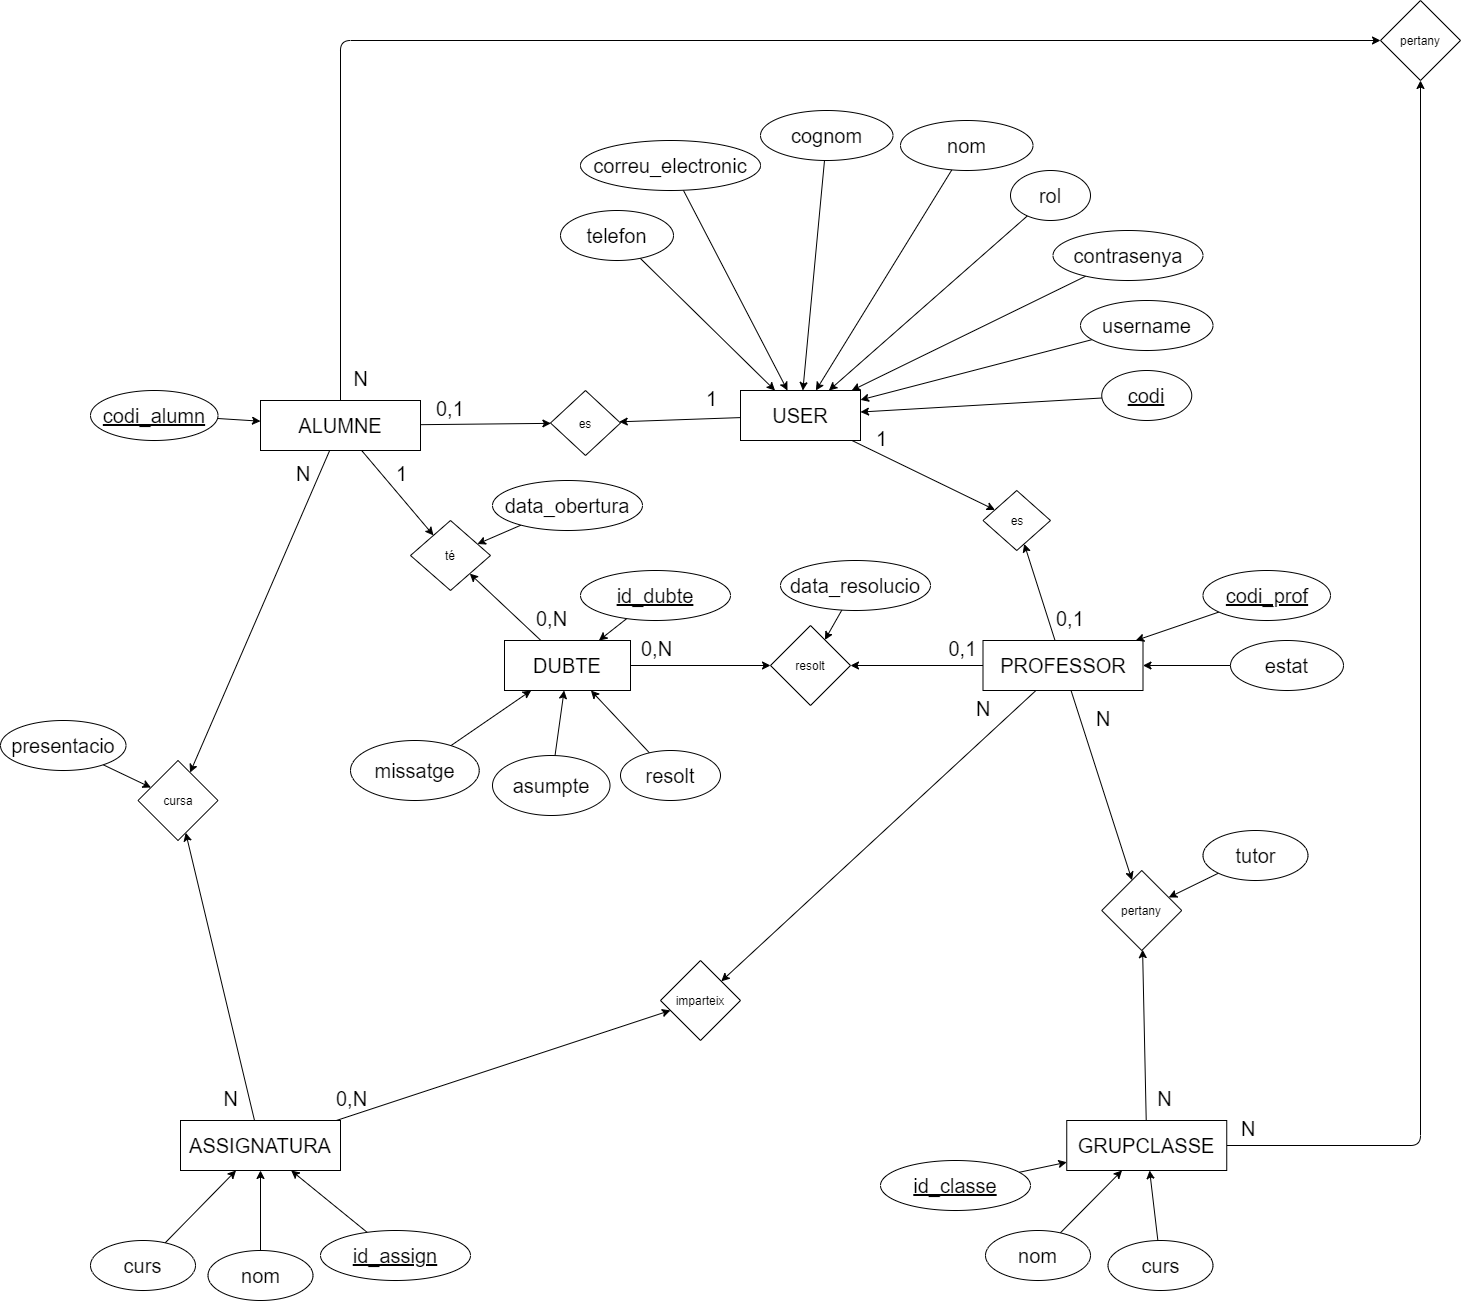

The diagram above was exported from draw.io. Its source (the exported page's mxGraphModel, read from the mxfile embedded in the PNG):
<mxGraphModel dx="2692" dy="1909" grid="1" gridSize="10" guides="1" tooltips="1" connect="1" arrows="1" fold="1" page="1" pageScale="1" pageWidth="827" pageHeight="1169" math="0" shadow="0">
  <root>
    <mxCell id="0" />
    <mxCell id="1" parent="0" />
    <mxCell id="37" style="edgeStyle=none;html=1;" edge="1" parent="1" source="2" target="22">
      <mxGeometry relative="1" as="geometry" />
    </mxCell>
    <mxCell id="38" style="edgeStyle=none;html=1;" edge="1" parent="1" source="2" target="34">
      <mxGeometry relative="1" as="geometry" />
    </mxCell>
    <mxCell id="2" value="&lt;font style=&quot;font-size: 20px&quot;&gt;USER&lt;/font&gt;" style="whiteSpace=wrap;html=1;align=center;" vertex="1" parent="1">
      <mxGeometry x="-640" y="190" width="120" height="50" as="geometry" />
    </mxCell>
    <mxCell id="12" style="edgeStyle=none;html=1;" edge="1" parent="1" source="3" target="2">
      <mxGeometry relative="1" as="geometry" />
    </mxCell>
    <mxCell id="3" value="codi" style="ellipse;whiteSpace=wrap;html=1;align=center;fontStyle=4;fontSize=20;" vertex="1" parent="1">
      <mxGeometry x="-278.75" y="170" width="90" height="50" as="geometry" />
    </mxCell>
    <mxCell id="16" style="edgeStyle=none;html=1;" edge="1" parent="1" source="4" target="2">
      <mxGeometry relative="1" as="geometry" />
    </mxCell>
    <mxCell id="4" value="nom" style="ellipse;whiteSpace=wrap;html=1;align=center;fontSize=20;" vertex="1" parent="1">
      <mxGeometry x="-480" y="-80" width="132.5" height="50" as="geometry" />
    </mxCell>
    <mxCell id="18" style="edgeStyle=none;html=1;" edge="1" parent="1" source="5" target="2">
      <mxGeometry relative="1" as="geometry" />
    </mxCell>
    <mxCell id="5" value="correu_electronic" style="ellipse;whiteSpace=wrap;html=1;align=center;fontSize=20;" vertex="1" parent="1">
      <mxGeometry x="-800" y="-60" width="180" height="50" as="geometry" />
    </mxCell>
    <mxCell id="19" style="edgeStyle=none;html=1;" edge="1" parent="1" source="6" target="2">
      <mxGeometry relative="1" as="geometry" />
    </mxCell>
    <mxCell id="6" value="telefon" style="ellipse;whiteSpace=wrap;html=1;align=center;fontSize=20;" vertex="1" parent="1">
      <mxGeometry x="-820" y="10" width="113" height="50" as="geometry" />
    </mxCell>
    <mxCell id="14" style="edgeStyle=none;html=1;" edge="1" parent="1" source="7" target="2">
      <mxGeometry relative="1" as="geometry" />
    </mxCell>
    <mxCell id="7" value="contrasenya" style="ellipse;whiteSpace=wrap;html=1;align=center;fontSize=20;" vertex="1" parent="1">
      <mxGeometry x="-327.5" y="30" width="150" height="50" as="geometry" />
    </mxCell>
    <mxCell id="15" style="edgeStyle=none;html=1;" edge="1" parent="1" source="8" target="2">
      <mxGeometry relative="1" as="geometry" />
    </mxCell>
    <mxCell id="8" value="rol" style="ellipse;whiteSpace=wrap;html=1;align=center;fontSize=20;" vertex="1" parent="1">
      <mxGeometry x="-370" y="-30" width="80" height="50" as="geometry" />
    </mxCell>
    <mxCell id="17" style="edgeStyle=none;html=1;" edge="1" parent="1" source="9" target="2">
      <mxGeometry relative="1" as="geometry" />
    </mxCell>
    <mxCell id="9" value="cognom" style="ellipse;whiteSpace=wrap;html=1;align=center;fontSize=20;" vertex="1" parent="1">
      <mxGeometry x="-620" y="-90" width="132.5" height="50" as="geometry" />
    </mxCell>
    <mxCell id="20" style="edgeStyle=none;html=1;" edge="1" parent="1" source="10" target="21">
      <mxGeometry relative="1" as="geometry" />
    </mxCell>
    <mxCell id="10" value="estat" style="ellipse;whiteSpace=wrap;html=1;align=center;fontSize=20;" vertex="1" parent="1">
      <mxGeometry x="-150" y="440" width="113" height="50" as="geometry" />
    </mxCell>
    <mxCell id="13" style="edgeStyle=none;html=1;" edge="1" parent="1" source="11" target="2">
      <mxGeometry relative="1" as="geometry" />
    </mxCell>
    <mxCell id="11" value="username" style="ellipse;whiteSpace=wrap;html=1;align=center;fontSize=20;" vertex="1" parent="1">
      <mxGeometry x="-300" y="100" width="132.5" height="50" as="geometry" />
    </mxCell>
    <mxCell id="23" value="" style="edgeStyle=none;html=1;" edge="1" parent="1" source="21" target="22">
      <mxGeometry relative="1" as="geometry" />
    </mxCell>
    <mxCell id="53" style="edgeStyle=none;html=1;" edge="1" parent="1" source="21" target="51">
      <mxGeometry relative="1" as="geometry" />
    </mxCell>
    <mxCell id="82" style="edgeStyle=none;html=1;" edge="1" parent="1" source="21" target="80">
      <mxGeometry relative="1" as="geometry" />
    </mxCell>
    <mxCell id="99" style="edgeStyle=none;html=1;" edge="1" parent="1" source="21" target="97">
      <mxGeometry relative="1" as="geometry" />
    </mxCell>
    <mxCell id="21" value="&lt;font style=&quot;font-size: 20px&quot;&gt;PROFESSOR&lt;/font&gt;" style="whiteSpace=wrap;html=1;align=center;" vertex="1" parent="1">
      <mxGeometry x="-397.5" y="440" width="160" height="50" as="geometry" />
    </mxCell>
    <mxCell id="22" value="es" style="rhombus;whiteSpace=wrap;html=1;" vertex="1" parent="1">
      <mxGeometry x="-397.5" y="290" width="67.5" height="60" as="geometry" />
    </mxCell>
    <mxCell id="25" value="1" style="text;strokeColor=none;fillColor=none;spacingLeft=4;spacingRight=4;overflow=hidden;rotatable=0;points=[[0,0.5],[1,0.5]];portConstraint=eastwest;fontSize=20;" vertex="1" parent="1">
      <mxGeometry x="-510" y="220" width="40" height="30" as="geometry" />
    </mxCell>
    <mxCell id="27" value="0,1" style="text;strokeColor=none;fillColor=none;spacingLeft=4;spacingRight=4;overflow=hidden;rotatable=0;points=[[0,0.5],[1,0.5]];portConstraint=eastwest;fontSize=20;" vertex="1" parent="1">
      <mxGeometry x="-330" y="400" width="40" height="30" as="geometry" />
    </mxCell>
    <mxCell id="35" value="" style="edgeStyle=none;html=1;" edge="1" parent="1" source="28" target="34">
      <mxGeometry relative="1" as="geometry" />
    </mxCell>
    <mxCell id="56" style="edgeStyle=none;html=1;" edge="1" parent="1" source="28" target="54">
      <mxGeometry relative="1" as="geometry" />
    </mxCell>
    <mxCell id="89" style="edgeStyle=none;html=1;" edge="1" parent="1" source="28" target="87">
      <mxGeometry relative="1" as="geometry">
        <mxPoint x="-520" y="-310" as="targetPoint" />
        <Array as="points">
          <mxPoint x="-1040" y="-160" />
        </Array>
      </mxGeometry>
    </mxCell>
    <mxCell id="94" style="edgeStyle=none;html=1;" edge="1" parent="1" source="28" target="92">
      <mxGeometry relative="1" as="geometry" />
    </mxCell>
    <mxCell id="28" value="&lt;font style=&quot;font-size: 20px&quot;&gt;ALUMNE&lt;/font&gt;" style="whiteSpace=wrap;html=1;align=center;" vertex="1" parent="1">
      <mxGeometry x="-1120" y="200" width="160" height="50" as="geometry" />
    </mxCell>
    <mxCell id="31" style="edgeStyle=none;html=1;" edge="1" parent="1" source="29" target="21">
      <mxGeometry relative="1" as="geometry" />
    </mxCell>
    <mxCell id="29" value="codi_prof" style="ellipse;whiteSpace=wrap;html=1;align=center;fontStyle=4;fontSize=20;" vertex="1" parent="1">
      <mxGeometry x="-177.5" y="370" width="127.5" height="50" as="geometry" />
    </mxCell>
    <mxCell id="33" style="edgeStyle=none;html=1;" edge="1" parent="1" source="32" target="28">
      <mxGeometry relative="1" as="geometry" />
    </mxCell>
    <mxCell id="32" value="codi_alumn" style="ellipse;whiteSpace=wrap;html=1;align=center;fontStyle=4;fontSize=20;" vertex="1" parent="1">
      <mxGeometry x="-1290" y="190" width="127.5" height="50" as="geometry" />
    </mxCell>
    <mxCell id="34" value="es" style="rhombus;whiteSpace=wrap;html=1;" vertex="1" parent="1">
      <mxGeometry x="-830" y="190" width="70" height="65" as="geometry" />
    </mxCell>
    <mxCell id="39" value="0,1" style="text;strokeColor=none;fillColor=none;spacingLeft=4;spacingRight=4;overflow=hidden;rotatable=0;points=[[0,0.5],[1,0.5]];portConstraint=eastwest;fontSize=20;" vertex="1" parent="1">
      <mxGeometry x="-950" y="190" width="40" height="30" as="geometry" />
    </mxCell>
    <mxCell id="40" value="1" style="text;strokeColor=none;fillColor=none;spacingLeft=4;spacingRight=4;overflow=hidden;rotatable=0;points=[[0,0.5],[1,0.5]];portConstraint=eastwest;fontSize=20;" vertex="1" parent="1">
      <mxGeometry x="-680" y="180" width="40" height="30" as="geometry" />
    </mxCell>
    <mxCell id="48" style="edgeStyle=none;html=1;" edge="1" parent="1" source="41" target="42">
      <mxGeometry relative="1" as="geometry" />
    </mxCell>
    <mxCell id="41" value="resolt" style="ellipse;whiteSpace=wrap;html=1;align=center;fontSize=20;" vertex="1" parent="1">
      <mxGeometry x="-760" y="550" width="100" height="50" as="geometry" />
    </mxCell>
    <mxCell id="52" value="" style="edgeStyle=none;html=1;" edge="1" parent="1" source="42" target="51">
      <mxGeometry relative="1" as="geometry" />
    </mxCell>
    <mxCell id="55" value="" style="edgeStyle=none;html=1;" edge="1" parent="1" source="42" target="54">
      <mxGeometry relative="1" as="geometry" />
    </mxCell>
    <mxCell id="42" value="&lt;font style=&quot;font-size: 20px&quot;&gt;DUBTE&lt;/font&gt;" style="whiteSpace=wrap;html=1;align=center;" vertex="1" parent="1">
      <mxGeometry x="-876" y="440" width="126" height="50" as="geometry" />
    </mxCell>
    <mxCell id="47" style="edgeStyle=none;html=1;" edge="1" parent="1" source="43" target="42">
      <mxGeometry relative="1" as="geometry" />
    </mxCell>
    <mxCell id="43" value="id_dubte" style="ellipse;whiteSpace=wrap;html=1;align=center;fontStyle=4;fontSize=20;" vertex="1" parent="1">
      <mxGeometry x="-800" y="370" width="150" height="50" as="geometry" />
    </mxCell>
    <mxCell id="49" style="edgeStyle=none;html=1;" edge="1" parent="1" source="44" target="42">
      <mxGeometry relative="1" as="geometry" />
    </mxCell>
    <mxCell id="44" value="asumpte" style="ellipse;whiteSpace=wrap;html=1;align=center;fontSize=20;" vertex="1" parent="1">
      <mxGeometry x="-888" y="555" width="117.5" height="60" as="geometry" />
    </mxCell>
    <mxCell id="50" style="edgeStyle=none;html=1;" edge="1" parent="1" source="45" target="42">
      <mxGeometry relative="1" as="geometry" />
    </mxCell>
    <mxCell id="45" value="missatge" style="ellipse;whiteSpace=wrap;html=1;align=center;fontSize=20;" vertex="1" parent="1">
      <mxGeometry x="-1030" y="540" width="128.75" height="60" as="geometry" />
    </mxCell>
    <mxCell id="51" value="resolt" style="rhombus;whiteSpace=wrap;html=1;" vertex="1" parent="1">
      <mxGeometry x="-610" y="425" width="80" height="80" as="geometry" />
    </mxCell>
    <mxCell id="54" value="té" style="rhombus;whiteSpace=wrap;html=1;" vertex="1" parent="1">
      <mxGeometry x="-970" y="320" width="80" height="70" as="geometry" />
    </mxCell>
    <mxCell id="60" style="edgeStyle=none;html=1;" edge="1" parent="1" source="57" target="54">
      <mxGeometry relative="1" as="geometry" />
    </mxCell>
    <mxCell id="57" value="data_obertura" style="ellipse;whiteSpace=wrap;html=1;align=center;fontSize=20;" vertex="1" parent="1">
      <mxGeometry x="-888" y="280" width="150" height="50" as="geometry" />
    </mxCell>
    <mxCell id="59" style="edgeStyle=none;html=1;" edge="1" parent="1" source="58" target="51">
      <mxGeometry relative="1" as="geometry" />
    </mxCell>
    <mxCell id="58" value="data_resolucio" style="ellipse;whiteSpace=wrap;html=1;align=center;fontSize=20;" vertex="1" parent="1">
      <mxGeometry x="-600" y="360" width="150" height="50" as="geometry" />
    </mxCell>
    <mxCell id="61" value="0,N" style="text;strokeColor=none;fillColor=none;spacingLeft=4;spacingRight=4;overflow=hidden;rotatable=0;points=[[0,0.5],[1,0.5]];portConstraint=eastwest;fontSize=20;" vertex="1" parent="1">
      <mxGeometry x="-745" y="430" width="40" height="30" as="geometry" />
    </mxCell>
    <mxCell id="62" value="0,1" style="text;strokeColor=none;fillColor=none;spacingLeft=4;spacingRight=4;overflow=hidden;rotatable=0;points=[[0,0.5],[1,0.5]];portConstraint=eastwest;fontSize=20;" vertex="1" parent="1">
      <mxGeometry x="-437.5" y="430" width="40" height="30" as="geometry" />
    </mxCell>
    <mxCell id="63" value="0,N" style="text;strokeColor=none;fillColor=none;spacingLeft=4;spacingRight=4;overflow=hidden;rotatable=0;points=[[0,0.5],[1,0.5]];portConstraint=eastwest;fontSize=20;" vertex="1" parent="1">
      <mxGeometry x="-850" y="400" width="40" height="30" as="geometry" />
    </mxCell>
    <mxCell id="64" value="1" style="text;strokeColor=none;fillColor=none;spacingLeft=4;spacingRight=4;overflow=hidden;rotatable=0;points=[[0,0.5],[1,0.5]];portConstraint=eastwest;fontSize=20;" vertex="1" parent="1">
      <mxGeometry x="-990" y="255" width="40" height="30" as="geometry" />
    </mxCell>
    <mxCell id="81" value="" style="edgeStyle=none;html=1;" edge="1" parent="1" source="65" target="80">
      <mxGeometry relative="1" as="geometry" />
    </mxCell>
    <mxCell id="88" value="" style="edgeStyle=none;html=1;" edge="1" parent="1" source="65" target="87">
      <mxGeometry relative="1" as="geometry">
        <Array as="points">
          <mxPoint x="40" y="945" />
        </Array>
      </mxGeometry>
    </mxCell>
    <mxCell id="65" value="&lt;font style=&quot;font-size: 20px&quot;&gt;GRUPCLASSE&lt;/font&gt;" style="whiteSpace=wrap;html=1;align=center;" vertex="1" parent="1">
      <mxGeometry x="-313.75" y="920" width="160" height="50" as="geometry" />
    </mxCell>
    <mxCell id="70" style="edgeStyle=none;html=1;" edge="1" parent="1" source="66" target="65">
      <mxGeometry relative="1" as="geometry" />
    </mxCell>
    <mxCell id="66" value="nom" style="ellipse;whiteSpace=wrap;html=1;align=center;fontSize=20;" vertex="1" parent="1">
      <mxGeometry x="-395" y="1030" width="105" height="50" as="geometry" />
    </mxCell>
    <mxCell id="69" style="edgeStyle=none;html=1;" edge="1" parent="1" source="67" target="65">
      <mxGeometry relative="1" as="geometry" />
    </mxCell>
    <mxCell id="67" value="id_classe" style="ellipse;whiteSpace=wrap;html=1;align=center;fontStyle=4;fontSize=20;" vertex="1" parent="1">
      <mxGeometry x="-500" y="960" width="150" height="50" as="geometry" />
    </mxCell>
    <mxCell id="71" style="edgeStyle=none;html=1;" edge="1" parent="1" source="68" target="65">
      <mxGeometry relative="1" as="geometry" />
    </mxCell>
    <mxCell id="68" value="curs" style="ellipse;whiteSpace=wrap;html=1;align=center;fontSize=20;" vertex="1" parent="1">
      <mxGeometry x="-272.5" y="1040" width="105" height="50" as="geometry" />
    </mxCell>
    <mxCell id="93" value="" style="edgeStyle=none;html=1;" edge="1" parent="1" source="72" target="92">
      <mxGeometry relative="1" as="geometry" />
    </mxCell>
    <mxCell id="98" value="" style="edgeStyle=none;html=1;" edge="1" parent="1" source="72" target="97">
      <mxGeometry relative="1" as="geometry" />
    </mxCell>
    <mxCell id="72" value="&lt;font style=&quot;font-size: 20px&quot;&gt;ASSIGNATURA&lt;/font&gt;" style="whiteSpace=wrap;html=1;align=center;" vertex="1" parent="1">
      <mxGeometry x="-1200" y="920" width="160" height="50" as="geometry" />
    </mxCell>
    <mxCell id="76" style="edgeStyle=none;html=1;" edge="1" parent="1" source="73" target="72">
      <mxGeometry relative="1" as="geometry" />
    </mxCell>
    <mxCell id="73" value="id_assign" style="ellipse;whiteSpace=wrap;html=1;align=center;fontStyle=4;fontSize=20;" vertex="1" parent="1">
      <mxGeometry x="-1060" y="1030" width="150" height="50" as="geometry" />
    </mxCell>
    <mxCell id="77" value="" style="edgeStyle=none;html=1;" edge="1" parent="1" source="74" target="72">
      <mxGeometry relative="1" as="geometry" />
    </mxCell>
    <mxCell id="74" value="nom" style="ellipse;whiteSpace=wrap;html=1;align=center;fontSize=20;" vertex="1" parent="1">
      <mxGeometry x="-1172.5" y="1050" width="105" height="50" as="geometry" />
    </mxCell>
    <mxCell id="78" style="edgeStyle=none;html=1;" edge="1" parent="1" source="75" target="72">
      <mxGeometry relative="1" as="geometry" />
    </mxCell>
    <mxCell id="75" value="curs" style="ellipse;whiteSpace=wrap;html=1;align=center;fontSize=20;" vertex="1" parent="1">
      <mxGeometry x="-1290" y="1040" width="105" height="50" as="geometry" />
    </mxCell>
    <mxCell id="80" value="pertany" style="rhombus;whiteSpace=wrap;html=1;" vertex="1" parent="1">
      <mxGeometry x="-278.75" y="670" width="80" height="80" as="geometry" />
    </mxCell>
    <mxCell id="84" style="edgeStyle=none;html=1;" edge="1" parent="1" source="83" target="80">
      <mxGeometry relative="1" as="geometry">
        <mxPoint x="-239" y="720" as="targetPoint" />
      </mxGeometry>
    </mxCell>
    <mxCell id="83" value="tutor" style="ellipse;whiteSpace=wrap;html=1;align=center;fontSize=20;" vertex="1" parent="1">
      <mxGeometry x="-177.5" y="630" width="105" height="50" as="geometry" />
    </mxCell>
    <mxCell id="85" value="N" style="text;strokeColor=none;fillColor=none;spacingLeft=4;spacingRight=4;overflow=hidden;rotatable=0;points=[[0,0.5],[1,0.5]];portConstraint=eastwest;fontSize=20;" vertex="1" parent="1">
      <mxGeometry x="-228.75" y="880" width="40" height="30" as="geometry" />
    </mxCell>
    <mxCell id="86" value="N" style="text;strokeColor=none;fillColor=none;spacingLeft=4;spacingRight=4;overflow=hidden;rotatable=0;points=[[0,0.5],[1,0.5]];portConstraint=eastwest;fontSize=20;" vertex="1" parent="1">
      <mxGeometry x="-290" y="500" width="40" height="30" as="geometry" />
    </mxCell>
    <mxCell id="87" value="pertany" style="rhombus;whiteSpace=wrap;html=1;" vertex="1" parent="1">
      <mxGeometry y="-200" width="80" height="80" as="geometry" />
    </mxCell>
    <mxCell id="90" value="N" style="text;strokeColor=none;fillColor=none;spacingLeft=4;spacingRight=4;overflow=hidden;rotatable=0;points=[[0,0.5],[1,0.5]];portConstraint=eastwest;fontSize=20;" vertex="1" parent="1">
      <mxGeometry x="-1032.5" y="160" width="40" height="30" as="geometry" />
    </mxCell>
    <mxCell id="91" value="N" style="text;strokeColor=none;fillColor=none;spacingLeft=4;spacingRight=4;overflow=hidden;rotatable=0;points=[[0,0.5],[1,0.5]];portConstraint=eastwest;fontSize=20;" vertex="1" parent="1">
      <mxGeometry x="-145" y="910" width="40" height="30" as="geometry" />
    </mxCell>
    <mxCell id="92" value="cursa" style="rhombus;whiteSpace=wrap;html=1;" vertex="1" parent="1">
      <mxGeometry x="-1242.5" y="560" width="80" height="80" as="geometry" />
    </mxCell>
    <mxCell id="96" style="edgeStyle=none;html=1;" edge="1" parent="1" source="95" target="92">
      <mxGeometry relative="1" as="geometry" />
    </mxCell>
    <mxCell id="95" value="presentacio" style="ellipse;whiteSpace=wrap;html=1;align=center;fontSize=20;" vertex="1" parent="1">
      <mxGeometry x="-1380" y="520" width="125.5" height="50" as="geometry" />
    </mxCell>
    <mxCell id="97" value="imparteix" style="rhombus;whiteSpace=wrap;html=1;" vertex="1" parent="1">
      <mxGeometry x="-720" y="760" width="80" height="80" as="geometry" />
    </mxCell>
    <mxCell id="100" value="N" style="text;strokeColor=none;fillColor=none;spacingLeft=4;spacingRight=4;overflow=hidden;rotatable=0;points=[[0,0.5],[1,0.5]];portConstraint=eastwest;fontSize=20;" vertex="1" parent="1">
      <mxGeometry x="-410" y="490" width="40" height="30" as="geometry" />
    </mxCell>
    <mxCell id="101" value="0,N" style="text;strokeColor=none;fillColor=none;spacingLeft=4;spacingRight=4;overflow=hidden;rotatable=0;points=[[0,0.5],[1,0.5]];portConstraint=eastwest;fontSize=20;" vertex="1" parent="1">
      <mxGeometry x="-1050" y="880" width="40" height="30" as="geometry" />
    </mxCell>
    <mxCell id="102" value="N" style="text;strokeColor=none;fillColor=none;spacingLeft=4;spacingRight=4;overflow=hidden;rotatable=0;points=[[0,0.5],[1,0.5]];portConstraint=eastwest;fontSize=20;" vertex="1" parent="1">
      <mxGeometry x="-1162.5" y="880" width="40" height="30" as="geometry" />
    </mxCell>
    <mxCell id="103" value="N" style="text;strokeColor=none;fillColor=none;spacingLeft=4;spacingRight=4;overflow=hidden;rotatable=0;points=[[0,0.5],[1,0.5]];portConstraint=eastwest;fontSize=20;" vertex="1" parent="1">
      <mxGeometry x="-1090" y="255" width="40" height="30" as="geometry" />
    </mxCell>
  </root>
</mxGraphModel>